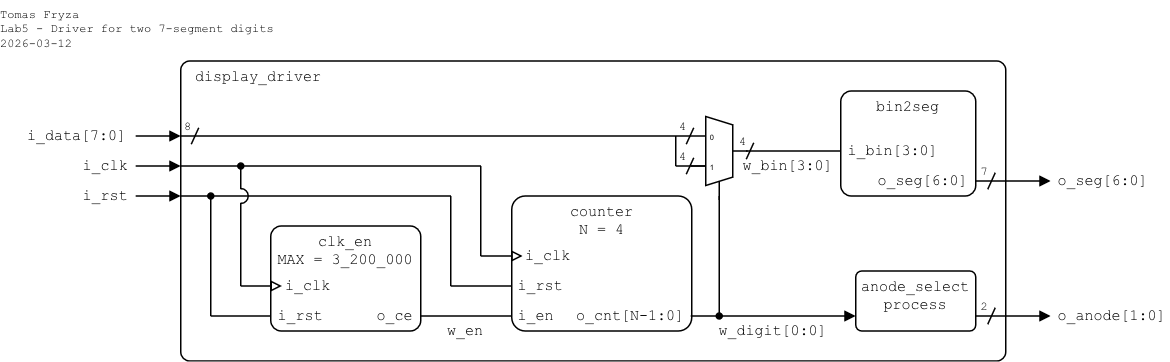

The diagram above was exported from draw.io. Its source (the exported page's mxGraphModel, read from the mxfile embedded in the PNG):
<mxGraphModel dx="2557" dy="2923" grid="1" gridSize="10" guides="1" tooltips="1" connect="1" arrows="1" fold="1" page="1" pageScale="1" pageWidth="1654" pageHeight="2336" math="0" shadow="0">
  <root>
    <mxCell id="0" />
    <mxCell id="1" parent="0" />
    <mxCell id="2" parent="1" style="rounded=1;arcSize=3;whiteSpace=wrap;html=1;align=left;verticalAlign=top;fontFamily=Courier New;absoluteArcSize=0;fillColor=none;fontSize=10;spacingLeft=10;connectable=0;imageHeight=24;spacing=0;" value="display_driver" vertex="1">
      <mxGeometry height="200" width="550" x="1480" y="-320" as="geometry" />
    </mxCell>
    <mxCell id="3" parent="1" style="rounded=1;arcSize=10;align=center;verticalAlign=top;fontFamily=Courier New;absoluteArcSize=0;fillColor=none;points=[[0,0,0,0,0],[0,0.25,0,0,0],[0,0.5,0,0,0],[0,0.75,0,0,0],[0,1,0,0,0],[0.25,0,0,0,0],[0.25,1,0,0,0],[0.5,0,0,0,0],[0.5,1,0,0,0],[0.75,0,0,0,0],[0.75,1,0,0,0],[1,0,0,0,0],[1,0.25,0,0,0],[1,0.5,0,0,0],[1,0.75,0,0,0],[1,1,0,0,0]];connectable=0;snapToPoint=0;fixDash=0;metaEdit=0;autosize=0;fontSize=10;spacingLeft=0;labelBorderColor=none;spacingTop=0;spacing=0;labelBackgroundColor=none;whiteSpace=wrap;html=1;strokeWidth=1;shadow=0;glass=0;" value="clk_en&lt;div&gt;MAX = 3_200_000&lt;br&gt;&lt;/div&gt;" vertex="1">
      <mxGeometry height="70" width="100" x="1540" y="-210" as="geometry" />
    </mxCell>
    <mxCell id="4" parent="1" style="text;html=1;align=right;verticalAlign=middle;whiteSpace=wrap;rounded=0;fontFamily=Courier New;fontSize=10;fillOpacity=100;spacing=0;spacingRight=5;connectable=0;" value="o_ce" vertex="1">
      <mxGeometry height="20" width="30" x="1610" y="-160" as="geometry" />
    </mxCell>
    <mxCell id="5" edge="1" parent="1" style="endArrow=none;html=1;rounded=0;endFill=0;endSize=5;startSize=5;" value="">
      <mxGeometry height="50" relative="1" width="50" as="geometry">
        <mxPoint x="1857" y="-260" as="sourcePoint" />
        <mxPoint x="1920" y="-260" as="targetPoint" />
      </mxGeometry>
    </mxCell>
    <mxCell id="6" edge="1" parent="1" style="endArrow=block;html=1;rounded=0;endFill=1;endSize=5;startSize=5;" value="">
      <mxGeometry height="50" relative="1" width="50" as="geometry">
        <mxPoint x="1450" y="-270" as="sourcePoint" />
        <mxPoint x="1480" y="-270" as="targetPoint" />
      </mxGeometry>
    </mxCell>
    <mxCell id="7" parent="1" style="text;html=1;align=right;verticalAlign=middle;whiteSpace=wrap;rounded=0;fontFamily=Courier New;fontSize=10;fillOpacity=100;spacing=0;spacingLeft=0;connectable=0;spacingRight=5;" value="i_data[7:0]" vertex="1">
      <mxGeometry height="20" width="79" x="1370" y="-280" as="geometry" />
    </mxCell>
    <mxCell id="8" parent="1" style="text;html=1;align=center;verticalAlign=middle;whiteSpace=wrap;rounded=0;fontFamily=Courier New;fontSize=10;fillOpacity=100;spacing=2;spacingLeft=0;connectable=0;" value="w_bin[3:0]" vertex="1">
      <mxGeometry height="20" width="70" x="1850" y="-260" as="geometry" />
    </mxCell>
    <mxCell id="9" parent="1" style="shadow=0;dashed=0;align=center;html=1;strokeWidth=1;shape=mxgraph.electrical.abstract.mux2;whiteSpace=wrap;fontSize=10;fontFamily=Courier New;fontColor=none;noLabel=1;connectable=0;" value="Mux" vertex="1">
      <mxGeometry height="56" width="38" x="1820" y="-283" as="geometry" />
    </mxCell>
    <mxCell id="10" edge="1" parent="1" style="endArrow=none;html=1;rounded=0;endFill=0;endSize=5;startSize=5;" value="">
      <mxGeometry height="50" relative="1" width="50" as="geometry">
        <mxPoint x="1480" y="-270" as="sourcePoint" />
        <mxPoint x="1820" y="-270" as="targetPoint" />
      </mxGeometry>
    </mxCell>
    <mxCell id="11" edge="1" parent="1" style="endArrow=none;html=1;rounded=0;endFill=0;endSize=5;startSize=5;" value="">
      <mxGeometry height="50" relative="1" width="50" as="geometry">
        <mxPoint x="1810" y="-250" as="sourcePoint" />
        <mxPoint x="1830" y="-250" as="targetPoint" />
      </mxGeometry>
    </mxCell>
    <mxCell id="12" edge="1" parent="1" style="endArrow=oval;html=1;rounded=0;startArrow=none;startFill=0;endSize=4;startSize=4;endFill=1;" value="">
      <mxGeometry height="50" relative="1" width="50" as="geometry">
        <mxPoint x="1839" y="-230" as="sourcePoint" />
        <mxPoint x="1839" y="-150" as="targetPoint" />
      </mxGeometry>
    </mxCell>
    <mxCell id="13" edge="1" parent="1" style="endArrow=block;html=1;rounded=0;endFill=1;orthogonal=1;endSize=5;startSize=5;" value="">
      <mxGeometry height="50" relative="1" width="50" as="geometry">
        <mxPoint x="1820" y="-150" as="sourcePoint" />
        <mxPoint x="1930" y="-150" as="targetPoint" />
      </mxGeometry>
    </mxCell>
    <mxCell id="14" parent="1" style="text;html=1;align=left;verticalAlign=middle;whiteSpace=wrap;rounded=0;fontFamily=Courier New;fontSize=10;fillOpacity=100;spacing=0;spacingLeft=5;connectable=0;" value="o_anode[1:0]" vertex="1">
      <mxGeometry height="20" width="80" x="2060" y="-160" as="geometry" />
    </mxCell>
    <mxCell id="15" edge="1" parent="1" style="endArrow=block;html=1;rounded=0;endFill=1;endSize=5;startSize=5;" value="">
      <mxGeometry height="50" relative="1" width="50" as="geometry">
        <Array as="points" />
        <mxPoint x="2010" y="-240" as="sourcePoint" />
        <mxPoint x="2060" y="-240" as="targetPoint" />
      </mxGeometry>
    </mxCell>
    <mxCell id="16" parent="1" style="text;html=1;align=left;verticalAlign=middle;whiteSpace=wrap;rounded=0;fontFamily=Courier New;fontSize=10;fillOpacity=100;spacing=0;spacingLeft=5;connectable=0;" value="o_seg[6:0]" vertex="1">
      <mxGeometry height="20" width="70" x="2060" y="-250" as="geometry" />
    </mxCell>
    <mxCell id="17" parent="1" style="text;html=1;align=center;verticalAlign=middle;whiteSpace=wrap;rounded=0;fontFamily=Courier New;fontSize=8;fillOpacity=100;spacing=2;spacingRight=0;connectable=0;" value="7" vertex="1">
      <mxGeometry height="20" width="10" x="2011" y="-256" as="geometry" />
    </mxCell>
    <mxCell id="18" edge="1" parent="1" style="endArrow=none;html=1;rounded=0;startArrow=none;startFill=0;endSize=4;startSize=4;" value="">
      <mxGeometry height="50" relative="1" width="50" as="geometry">
        <mxPoint x="2023" y="-245.5" as="sourcePoint" />
        <mxPoint x="2018" y="-234.5" as="targetPoint" />
      </mxGeometry>
    </mxCell>
    <mxCell id="19" parent="1" style="text;html=1;align=center;verticalAlign=middle;whiteSpace=wrap;rounded=0;fontFamily=Courier New;fontSize=8;fillOpacity=100;spacing=2;spacingRight=0;connectable=0;" value="4" vertex="1">
      <mxGeometry height="20" width="10" x="1810" y="-266" as="geometry" />
    </mxCell>
    <mxCell id="20" edge="1" parent="1" style="endArrow=none;html=1;rounded=0;startArrow=none;startFill=0;endSize=4;startSize=4;" value="">
      <mxGeometry height="50" relative="1" width="50" as="geometry">
        <mxPoint x="1822" y="-255.5" as="sourcePoint" />
        <mxPoint x="1817" y="-244.5" as="targetPoint" />
      </mxGeometry>
    </mxCell>
    <mxCell id="21" parent="1" style="text;html=1;align=center;verticalAlign=middle;whiteSpace=wrap;rounded=0;fontFamily=Courier New;fontSize=8;fillOpacity=100;spacing=2;spacingRight=0;connectable=0;" value="4" vertex="1">
      <mxGeometry height="20" width="10" x="1810" y="-286" as="geometry" />
    </mxCell>
    <mxCell id="22" edge="1" parent="1" style="endArrow=none;html=1;rounded=0;startArrow=none;startFill=0;endSize=4;startSize=4;" value="">
      <mxGeometry height="50" relative="1" width="50" as="geometry">
        <mxPoint x="1822" y="-275.5" as="sourcePoint" />
        <mxPoint x="1817" y="-264.5" as="targetPoint" />
      </mxGeometry>
    </mxCell>
    <mxCell id="23" parent="1" style="text;html=1;align=center;verticalAlign=middle;whiteSpace=wrap;rounded=0;fontFamily=Courier New;fontSize=8;fillOpacity=100;spacing=2;spacingRight=0;connectable=0;" value="4" vertex="1">
      <mxGeometry height="20" width="10" x="1850" y="-276" as="geometry" />
    </mxCell>
    <mxCell id="24" edge="1" parent="1" style="endArrow=none;html=1;rounded=0;startArrow=none;startFill=0;endSize=4;startSize=4;" value="">
      <mxGeometry height="50" relative="1" width="50" as="geometry">
        <mxPoint x="1862" y="-265.5" as="sourcePoint" />
        <mxPoint x="1857" y="-254.5" as="targetPoint" />
      </mxGeometry>
    </mxCell>
    <mxCell id="25" parent="1" style="text;html=1;align=left;verticalAlign=top;whiteSpace=wrap;rounded=0;fontFamily=Courier New;fontSize=8;fillOpacity=100;spacing=0;spacingLeft=0;connectable=0;" value="&lt;div&gt;Tomas Fryza&lt;/div&gt;&lt;div&gt;Lab5 - Driver for two 7-segment digits&lt;/div&gt;&lt;div&gt;2026-03-12&lt;/div&gt;" vertex="1">
      <mxGeometry height="40" width="200" x="1360" y="-360" as="geometry" />
    </mxCell>
    <mxCell id="26" edge="1" parent="1" style="endArrow=none;html=1;rounded=0;startArrow=none;startFill=0;endSize=4;startSize=4;" value="">
      <mxGeometry height="50" relative="1" width="50" as="geometry">
        <mxPoint x="1810" y="-270" as="sourcePoint" />
        <mxPoint x="1810" y="-250" as="targetPoint" />
      </mxGeometry>
    </mxCell>
    <mxCell id="27" parent="1" style="text;html=1;align=center;verticalAlign=middle;whiteSpace=wrap;rounded=0;fontFamily=Courier New;fontSize=8;fillOpacity=100;spacing=2;spacingRight=0;connectable=0;" value="8" vertex="1">
      <mxGeometry height="20" width="10" x="1480" y="-286" as="geometry" />
    </mxCell>
    <mxCell id="28" edge="1" parent="1" style="endArrow=none;html=1;rounded=0;startArrow=none;startFill=0;endSize=4;startSize=4;" value="">
      <mxGeometry height="50" relative="1" width="50" as="geometry">
        <mxPoint x="1492" y="-275.5" as="sourcePoint" />
        <mxPoint x="1487" y="-264.5" as="targetPoint" />
      </mxGeometry>
    </mxCell>
    <mxCell id="29" edge="1" parent="1" style="endArrow=none;html=1;rounded=0;endFill=0;endSize=5;startSize=5;" value="">
      <mxGeometry height="50" relative="1" width="50" as="geometry">
        <mxPoint x="1640" y="-150" as="sourcePoint" />
        <mxPoint x="1700" y="-150" as="targetPoint" />
      </mxGeometry>
    </mxCell>
    <mxCell id="30" edge="1" parent="1" style="endArrow=block;html=1;rounded=0;endFill=0;endSize=5;startSize=5;" value="">
      <mxGeometry height="50" relative="1" width="50" as="geometry">
        <mxPoint x="1520" y="-170" as="sourcePoint" />
        <mxPoint x="1547.5" y="-170" as="targetPoint" />
      </mxGeometry>
    </mxCell>
    <mxCell id="31" parent="1" style="text;html=1;align=right;verticalAlign=middle;whiteSpace=wrap;rounded=0;fontFamily=Courier New;fontSize=10;fillOpacity=100;spacing=0;spacingLeft=0;connectable=0;spacingRight=5;" value="i_rst" vertex="1">
      <mxGeometry height="20" width="39.59" x="1410" y="-240" as="geometry" />
    </mxCell>
    <mxCell id="32" edge="1" parent="1" style="endArrow=none;html=1;rounded=0;endFill=0;endSize=5;startSize=5;" value="">
      <mxGeometry height="50" relative="1" width="50" as="geometry">
        <mxPoint x="1500" y="-150" as="sourcePoint" />
        <mxPoint x="1540" y="-150" as="targetPoint" />
      </mxGeometry>
    </mxCell>
    <mxCell id="33" edge="1" parent="1" style="endArrow=none;html=1;rounded=0;startArrow=oval;startFill=1;endSize=4;startSize=4;" value="">
      <mxGeometry height="50" relative="1" width="50" as="geometry">
        <mxPoint x="1500" y="-230" as="sourcePoint" />
        <mxPoint x="1500" y="-150" as="targetPoint" />
      </mxGeometry>
    </mxCell>
    <mxCell id="34" edge="1" parent="1" style="endArrow=none;html=1;rounded=0;startArrow=none;startFill=0;endSize=4;startSize=4;" value="">
      <mxGeometry height="50" relative="1" width="50" as="geometry">
        <mxPoint x="1520" y="-225.5" as="sourcePoint" />
        <mxPoint x="1520" y="-170" as="targetPoint" />
      </mxGeometry>
    </mxCell>
    <mxCell id="35" parent="1" style="text;html=1;align=left;verticalAlign=middle;whiteSpace=wrap;rounded=0;fontFamily=Courier New;fontSize=10;fillOpacity=100;spacingLeft=5;connectable=0;spacing=0;" value="i_rst" vertex="1">
      <mxGeometry height="20" width="40" x="1540" y="-160" as="geometry" />
    </mxCell>
    <mxCell id="36" parent="1" style="text;html=1;align=left;verticalAlign=middle;whiteSpace=wrap;rounded=0;fontFamily=Courier New;fontSize=10;fillOpacity=100;spacing=0;spacingLeft=10;connectable=0;" value="i_clk" vertex="1">
      <mxGeometry height="20" width="40.64" x="1540" y="-180" as="geometry" />
    </mxCell>
    <mxCell id="37" edge="1" parent="1" style="endArrow=none;html=1;rounded=0;endFill=0;endSize=5;startSize=5;" value="">
      <mxGeometry height="50" relative="1" width="50" as="geometry">
        <mxPoint x="1480" y="-250" as="sourcePoint" />
        <mxPoint x="1680" y="-250" as="targetPoint" />
      </mxGeometry>
    </mxCell>
    <mxCell id="38" edge="1" parent="1" style="endArrow=none;html=1;rounded=0;endFill=0;endSize=5;startSize=5;" value="">
      <mxGeometry height="50" relative="1" width="50" as="geometry">
        <mxPoint x="1480" y="-230" as="sourcePoint" />
        <mxPoint x="1660" y="-230" as="targetPoint" />
      </mxGeometry>
    </mxCell>
    <mxCell id="39" edge="1" parent="1" style="endArrow=block;html=1;rounded=0;endFill=1;endSize=5;startSize=5;" value="">
      <mxGeometry height="50" relative="1" width="50" as="geometry">
        <mxPoint x="1450" y="-230" as="sourcePoint" />
        <mxPoint x="1480" y="-230" as="targetPoint" />
      </mxGeometry>
    </mxCell>
    <mxCell id="40" edge="1" parent="1" style="endArrow=block;html=1;rounded=0;endFill=1;endSize=5;startSize=5;" value="">
      <mxGeometry height="50" relative="1" width="50" as="geometry">
        <mxPoint x="1450" y="-250" as="sourcePoint" />
        <mxPoint x="1480" y="-250" as="targetPoint" />
      </mxGeometry>
    </mxCell>
    <mxCell id="41" parent="1" style="text;html=1;align=right;verticalAlign=middle;whiteSpace=wrap;rounded=0;fontFamily=Courier New;fontSize=10;fillOpacity=100;spacing=0;spacingLeft=0;connectable=0;spacingRight=5;" value="i_clk" vertex="1">
      <mxGeometry height="20" width="40" x="1410" y="-260" as="geometry" />
    </mxCell>
    <mxCell id="42" edge="1" parent="1" style="endArrow=oval;html=1;rounded=0;startArrow=none;startFill=0;endSize=4;startSize=4;endFill=1;" value="">
      <mxGeometry height="50" relative="1" width="50" as="geometry">
        <mxPoint x="1520" y="-234.5" as="sourcePoint" />
        <mxPoint x="1520" y="-250" as="targetPoint" />
      </mxGeometry>
    </mxCell>
    <mxCell id="43" parent="1" style="verticalLabelPosition=bottom;verticalAlign=top;html=1;shape=mxgraph.basic.arc;startAngle=0.75;endAngle=0.25;aspect=fixed;connectable=0;rotation=90;" value="" vertex="1">
      <mxGeometry height="10" width="10" x="1515" y="-235" as="geometry" />
    </mxCell>
    <mxCell id="44" edge="1" parent="1" style="endArrow=none;html=1;rounded=0;startArrow=none;startFill=0;endSize=4;startSize=4;" value="">
      <mxGeometry height="50" relative="1" width="50" as="geometry">
        <mxPoint x="1680" y="-190" as="sourcePoint" />
        <mxPoint x="1680" y="-250" as="targetPoint" />
      </mxGeometry>
    </mxCell>
    <mxCell id="45" edge="1" parent="1" style="endArrow=none;html=1;rounded=0;startArrow=none;startFill=0;endSize=4;startSize=4;" value="">
      <mxGeometry height="50" relative="1" width="50" as="geometry">
        <mxPoint x="1660" y="-230" as="sourcePoint" />
        <mxPoint x="1660" y="-170" as="targetPoint" />
      </mxGeometry>
    </mxCell>
    <mxCell id="46" edge="1" parent="1" style="endArrow=block;html=1;rounded=0;endFill=0;endSize=5;startSize=5;" value="">
      <mxGeometry height="50" relative="1" width="50" as="geometry">
        <mxPoint x="1680" y="-190" as="sourcePoint" />
        <mxPoint x="1708" y="-190" as="targetPoint" />
      </mxGeometry>
    </mxCell>
    <mxCell id="47" edge="1" parent="1" style="endArrow=none;html=1;rounded=0;endFill=0;endSize=5;startSize=5;" value="">
      <mxGeometry height="50" relative="1" width="50" as="geometry">
        <mxPoint x="1660" y="-170" as="sourcePoint" />
        <mxPoint x="1700" y="-170" as="targetPoint" />
      </mxGeometry>
    </mxCell>
    <mxCell id="48" parent="1" style="text;html=1;align=center;verticalAlign=middle;whiteSpace=wrap;rounded=0;fontFamily=Courier New;fontSize=10;fillOpacity=100;spacing=2;spacingLeft=0;connectable=0;" value="w_en" vertex="1">
      <mxGeometry height="20" width="60" x="1640" y="-150" as="geometry" />
    </mxCell>
    <mxCell id="49" parent="1" style="text;html=1;align=center;verticalAlign=middle;whiteSpace=wrap;rounded=0;fontFamily=Courier New;fontSize=10;fillOpacity=100;spacing=2;spacingLeft=0;connectable=0;" value="w_digit[0:0]" vertex="1">
      <mxGeometry height="20" width="110" x="1820" y="-150" as="geometry" />
    </mxCell>
    <mxCell id="50" parent="1" style="rounded=1;arcSize=10;align=center;verticalAlign=top;fontFamily=Courier New;absoluteArcSize=0;fillColor=none;points=[[0,0,0,0,0],[0,0.25,0,0,0],[0,0.5,0,0,0],[0,0.75,0,0,0],[0,1,0,0,0],[0.25,0,0,0,0],[0.25,1,0,0,0],[0.5,0,0,0,0],[0.5,1,0,0,0],[0.75,0,0,0,0],[0.75,1,0,0,0],[1,0,0,0,0],[1,0.25,0,0,0],[1,0.5,0,0,0],[1,0.75,0,0,0],[1,1,0,0,0]];connectable=0;snapToPoint=0;fixDash=0;metaEdit=0;autosize=0;fontSize=10;spacingLeft=0;labelBorderColor=none;spacingTop=0;spacing=0;labelBackgroundColor=none;whiteSpace=wrap;html=1;strokeWidth=1;shadow=0;glass=0;" value="anode_select&lt;br&gt;process" vertex="1">
      <mxGeometry height="40" width="80" x="1930" y="-180" as="geometry" />
    </mxCell>
    <mxCell id="51" edge="1" parent="1" style="endArrow=block;html=1;rounded=0;endFill=1;orthogonal=1;endSize=5;startSize=5;" value="">
      <mxGeometry height="50" relative="1" width="50" as="geometry">
        <mxPoint x="2010" y="-150" as="sourcePoint" />
        <mxPoint x="2060" y="-150" as="targetPoint" />
      </mxGeometry>
    </mxCell>
    <mxCell id="52" parent="1" style="text;html=1;align=center;verticalAlign=middle;whiteSpace=wrap;rounded=0;fontFamily=Courier New;fontSize=8;fillOpacity=100;spacing=2;spacingRight=0;connectable=0;" value="2" vertex="1">
      <mxGeometry height="20" width="10" x="2011" y="-166" as="geometry" />
    </mxCell>
    <mxCell id="53" edge="1" parent="1" style="endArrow=none;html=1;rounded=0;startArrow=none;startFill=0;endSize=4;startSize=4;" value="">
      <mxGeometry height="50" relative="1" width="50" as="geometry">
        <mxPoint x="2023" y="-155.5" as="sourcePoint" />
        <mxPoint x="2018" y="-144.5" as="targetPoint" />
      </mxGeometry>
    </mxCell>
    <mxCell id="54" parent="1" style="rounded=0;whiteSpace=wrap;html=1;strokeColor=none;" value="" vertex="1">
      <mxGeometry height="15" width="20" x="1840" y="-235" as="geometry" />
    </mxCell>
    <mxCell id="55" parent="1" style="rounded=1;arcSize=10;align=center;verticalAlign=top;fontFamily=Courier New;absoluteArcSize=0;fillColor=none;points=[[0,0,0,0,0],[0,0.25,0,0,0],[0,0.5,0,0,0],[0,0.75,0,0,0],[0,1,0,0,0],[0.25,0,0,0,0],[0.25,1,0,0,0],[0.5,0,0,0,0],[0.5,1,0,0,0],[0.75,0,0,0,0],[0.75,1,0,0,0],[1,0,0,0,0],[1,0.25,0,0,0],[1,0.5,0,0,0],[1,0.75,0,0,0],[1,1,0,0,0]];connectable=0;snapToPoint=0;fixDash=0;metaEdit=0;autosize=0;fontSize=10;spacingLeft=0;labelBorderColor=none;spacingTop=0;spacing=0;labelBackgroundColor=none;whiteSpace=wrap;html=1;strokeWidth=1;shadow=0;glass=0;" value="bin2seg" vertex="1">
      <mxGeometry height="70" width="90" x="1920" y="-300" as="geometry" />
    </mxCell>
    <mxCell id="56" parent="1" style="text;html=1;align=left;verticalAlign=middle;whiteSpace=wrap;rounded=0;fontFamily=Courier New;fontSize=10;fillOpacity=100;spacingLeft=5;connectable=0;spacing=0;" value="i_bin[3:0]" vertex="1">
      <mxGeometry height="20" width="70" x="1920" y="-270" as="geometry" />
    </mxCell>
    <mxCell id="57" parent="1" style="text;html=1;align=right;verticalAlign=middle;whiteSpace=wrap;rounded=0;fontFamily=Courier New;fontSize=10;fillOpacity=100;spacing=0;spacingRight=5;connectable=0;" value="o_seg[6:0]" vertex="1">
      <mxGeometry height="20" width="80" x="1930" y="-250" as="geometry" />
    </mxCell>
    <mxCell id="58" parent="1" style="rounded=1;arcSize=10;align=center;verticalAlign=top;fontFamily=Courier New;absoluteArcSize=0;fillColor=none;points=[[0,0,0,0,0],[0,0.25,0,0,0],[0,0.5,0,0,0],[0,0.75,0,0,0],[0,1,0,0,0],[0.25,0,0,0,0],[0.25,1,0,0,0],[0.5,0,0,0,0],[0.5,1,0,0,0],[0.75,0,0,0,0],[0.75,1,0,0,0],[1,0,0,0,0],[1,0.25,0,0,0],[1,0.5,0,0,0],[1,0.75,0,0,0],[1,1,0,0,0]];connectable=0;snapToPoint=0;fixDash=0;metaEdit=0;autosize=0;fontSize=10;spacingLeft=0;labelBorderColor=none;spacingTop=0;spacing=0;labelBackgroundColor=none;whiteSpace=wrap;html=1;strokeWidth=1;shadow=0;glass=0;" value="&lt;div&gt;counter&lt;/div&gt;&lt;div&gt;N = 4&lt;/div&gt;" vertex="1">
      <mxGeometry height="90" width="120" x="1700.6400000000003" y="-230" as="geometry" />
    </mxCell>
    <mxCell id="59" parent="1" style="text;html=1;align=left;verticalAlign=middle;whiteSpace=wrap;rounded=0;fontFamily=Courier New;fontSize=10;fillOpacity=100;spacingLeft=5;connectable=0;spacing=0;" value="i_rst" vertex="1">
      <mxGeometry height="20" width="40.64" x="1700" y="-180" as="geometry" />
    </mxCell>
    <mxCell id="60" parent="1" style="text;html=1;align=left;verticalAlign=middle;whiteSpace=wrap;rounded=0;fontFamily=Courier New;fontSize=10;fillOpacity=100;spacing=0;spacingLeft=10;connectable=0;" value="i_clk" vertex="1">
      <mxGeometry height="20" width="40.64" x="1700" y="-200" as="geometry" />
    </mxCell>
    <mxCell id="61" parent="1" style="text;html=1;align=right;verticalAlign=middle;whiteSpace=wrap;rounded=0;fontFamily=Courier New;fontSize=10;fillOpacity=100;spacing=0;spacingRight=5;connectable=0;" value="o_cnt[N-1:0]" vertex="1">
      <mxGeometry height="20" width="80" x="1740.6400000000003" y="-160" as="geometry" />
    </mxCell>
    <mxCell id="62" parent="1" style="text;html=1;align=left;verticalAlign=middle;whiteSpace=wrap;rounded=0;fontFamily=Courier New;fontSize=10;fillOpacity=100;spacingLeft=5;connectable=0;spacing=0;" value="i_en" vertex="1">
      <mxGeometry height="20" width="30.64" x="1700" y="-160" as="geometry" />
    </mxCell>
  </root>
</mxGraphModel>